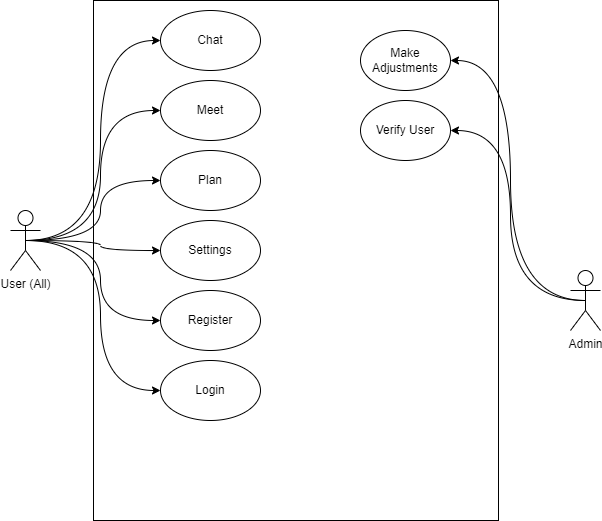

The diagram above was exported from draw.io. Its source (the exported page's mxGraphModel, read from the mxfile embedded in the PNG):
<mxGraphModel dx="1102" dy="620" grid="1" gridSize="10" guides="1" tooltips="1" connect="1" arrows="1" fold="1" page="1" pageScale="1" pageWidth="850" pageHeight="1100" math="0" shadow="0">
  <root>
    <mxCell id="0" />
    <mxCell id="1" parent="0" />
    <mxCell id="E5KGx9R8jr5LAlT-Vr0P-1" value="" style="rounded=0;whiteSpace=wrap;html=1;" parent="1" vertex="1">
      <mxGeometry x="223" y="10" width="405" height="520" as="geometry" />
    </mxCell>
    <mxCell id="E5KGx9R8jr5LAlT-Vr0P-46" style="edgeStyle=orthogonalEdgeStyle;curved=1;rounded=0;orthogonalLoop=1;jettySize=auto;html=1;exitX=0.5;exitY=0.5;exitDx=0;exitDy=0;exitPerimeter=0;entryX=1;entryY=0.5;entryDx=0;entryDy=0;" parent="1" source="E5KGx9R8jr5LAlT-Vr0P-8" target="E5KGx9R8jr5LAlT-Vr0P-44" edge="1">
      <mxGeometry relative="1" as="geometry" />
    </mxCell>
    <mxCell id="E5KGx9R8jr5LAlT-Vr0P-47" style="edgeStyle=orthogonalEdgeStyle;curved=1;rounded=0;orthogonalLoop=1;jettySize=auto;html=1;exitX=0.5;exitY=0.5;exitDx=0;exitDy=0;exitPerimeter=0;entryX=1;entryY=0.5;entryDx=0;entryDy=0;" parent="1" source="E5KGx9R8jr5LAlT-Vr0P-8" target="E5KGx9R8jr5LAlT-Vr0P-45" edge="1">
      <mxGeometry relative="1" as="geometry" />
    </mxCell>
    <mxCell id="E5KGx9R8jr5LAlT-Vr0P-8" value="Admin" style="shape=umlActor;verticalLabelPosition=bottom;verticalAlign=top;html=1;outlineConnect=0;" parent="1" vertex="1">
      <mxGeometry x="700" y="280" width="30" height="60" as="geometry" />
    </mxCell>
    <mxCell id="E5KGx9R8jr5LAlT-Vr0P-11" value="Register" style="ellipse;whiteSpace=wrap;html=1;" parent="1" vertex="1">
      <mxGeometry x="290" y="300" width="100" height="60" as="geometry" />
    </mxCell>
    <mxCell id="E5KGx9R8jr5LAlT-Vr0P-29" value="Plan" style="ellipse;whiteSpace=wrap;html=1;" parent="1" vertex="1">
      <mxGeometry x="290" y="160" width="100" height="60" as="geometry" />
    </mxCell>
    <mxCell id="E5KGx9R8jr5LAlT-Vr0P-30" value="Meet" style="ellipse;whiteSpace=wrap;html=1;" parent="1" vertex="1">
      <mxGeometry x="290" y="90" width="100" height="60" as="geometry" />
    </mxCell>
    <mxCell id="E5KGx9R8jr5LAlT-Vr0P-31" value="Settings" style="ellipse;whiteSpace=wrap;html=1;" parent="1" vertex="1">
      <mxGeometry x="290" y="230" width="100" height="60" as="geometry" />
    </mxCell>
    <mxCell id="E5KGx9R8jr5LAlT-Vr0P-40" value="Chat" style="ellipse;whiteSpace=wrap;html=1;" parent="1" vertex="1">
      <mxGeometry x="290" y="20" width="100" height="60" as="geometry" />
    </mxCell>
    <mxCell id="E5KGx9R8jr5LAlT-Vr0P-44" value="Make Adjustments" style="ellipse;whiteSpace=wrap;html=1;" parent="1" vertex="1">
      <mxGeometry x="490" y="40" width="90" height="60" as="geometry" />
    </mxCell>
    <mxCell id="E5KGx9R8jr5LAlT-Vr0P-45" value="Verify User" style="ellipse;whiteSpace=wrap;html=1;" parent="1" vertex="1">
      <mxGeometry x="490" y="110" width="90" height="60" as="geometry" />
    </mxCell>
    <mxCell id="E5KGx9R8jr5LAlT-Vr0P-60" style="edgeStyle=orthogonalEdgeStyle;curved=1;rounded=0;orthogonalLoop=1;jettySize=auto;html=1;exitX=0.5;exitY=0.5;exitDx=0;exitDy=0;exitPerimeter=0;entryX=0;entryY=0.5;entryDx=0;entryDy=0;" parent="1" source="E5KGx9R8jr5LAlT-Vr0P-57" target="E5KGx9R8jr5LAlT-Vr0P-40" edge="1">
      <mxGeometry relative="1" as="geometry" />
    </mxCell>
    <mxCell id="E5KGx9R8jr5LAlT-Vr0P-61" style="edgeStyle=orthogonalEdgeStyle;curved=1;rounded=0;orthogonalLoop=1;jettySize=auto;html=1;exitX=0.5;exitY=0.5;exitDx=0;exitDy=0;exitPerimeter=0;entryX=0;entryY=0.5;entryDx=0;entryDy=0;" parent="1" source="E5KGx9R8jr5LAlT-Vr0P-57" target="E5KGx9R8jr5LAlT-Vr0P-30" edge="1">
      <mxGeometry relative="1" as="geometry" />
    </mxCell>
    <mxCell id="E5KGx9R8jr5LAlT-Vr0P-62" style="edgeStyle=orthogonalEdgeStyle;curved=1;rounded=0;orthogonalLoop=1;jettySize=auto;html=1;exitX=0.5;exitY=0.5;exitDx=0;exitDy=0;exitPerimeter=0;entryX=0;entryY=0.5;entryDx=0;entryDy=0;" parent="1" source="E5KGx9R8jr5LAlT-Vr0P-57" target="E5KGx9R8jr5LAlT-Vr0P-59" edge="1">
      <mxGeometry relative="1" as="geometry" />
    </mxCell>
    <mxCell id="E5KGx9R8jr5LAlT-Vr0P-63" style="edgeStyle=orthogonalEdgeStyle;curved=1;rounded=0;orthogonalLoop=1;jettySize=auto;html=1;exitX=0.5;exitY=0.5;exitDx=0;exitDy=0;exitPerimeter=0;entryX=0;entryY=0.5;entryDx=0;entryDy=0;" parent="1" source="E5KGx9R8jr5LAlT-Vr0P-57" target="E5KGx9R8jr5LAlT-Vr0P-11" edge="1">
      <mxGeometry relative="1" as="geometry" />
    </mxCell>
    <mxCell id="E5KGx9R8jr5LAlT-Vr0P-64" style="edgeStyle=orthogonalEdgeStyle;curved=1;rounded=0;orthogonalLoop=1;jettySize=auto;html=1;exitX=0.5;exitY=0.5;exitDx=0;exitDy=0;exitPerimeter=0;entryX=0;entryY=0.5;entryDx=0;entryDy=0;" parent="1" source="E5KGx9R8jr5LAlT-Vr0P-57" target="E5KGx9R8jr5LAlT-Vr0P-31" edge="1">
      <mxGeometry relative="1" as="geometry" />
    </mxCell>
    <mxCell id="E5KGx9R8jr5LAlT-Vr0P-65" style="edgeStyle=orthogonalEdgeStyle;curved=1;rounded=0;orthogonalLoop=1;jettySize=auto;html=1;exitX=0.5;exitY=0.5;exitDx=0;exitDy=0;exitPerimeter=0;entryX=0;entryY=0.5;entryDx=0;entryDy=0;" parent="1" source="E5KGx9R8jr5LAlT-Vr0P-57" target="E5KGx9R8jr5LAlT-Vr0P-29" edge="1">
      <mxGeometry relative="1" as="geometry" />
    </mxCell>
    <mxCell id="E5KGx9R8jr5LAlT-Vr0P-57" value="User (All)" style="shape=umlActor;verticalLabelPosition=bottom;verticalAlign=top;html=1;outlineConnect=0;" parent="1" vertex="1">
      <mxGeometry x="140" y="220" width="30" height="60" as="geometry" />
    </mxCell>
    <mxCell id="E5KGx9R8jr5LAlT-Vr0P-59" value="Login" style="ellipse;whiteSpace=wrap;html=1;" parent="1" vertex="1">
      <mxGeometry x="290" y="370" width="100" height="60" as="geometry" />
    </mxCell>
  </root>
</mxGraphModel>